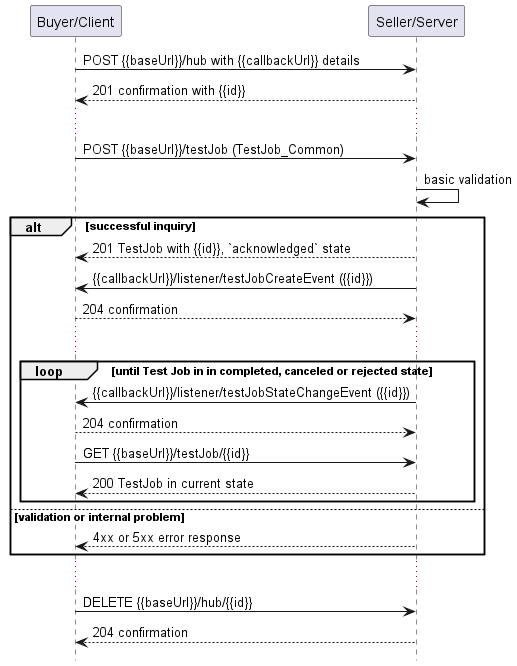

The diagram above was rendered by PlantUML. Its source (embedded in the PNG):
@startuml useCase7Notification

hide footbox

participant "Buyer/Client" as B
participant "Seller/Server" as S

B -> S: POST {{baseUrl}}/hub with {{callbackUrl}} details
S --> B: 201 confirmation with {{id}}
...
B -> S: POST {{baseUrl}}/testJob (TestJob_Common)
S -> S: basic validation

alt successful inquiry
  S --> B: 201 TestJob with {{id}}, `acknowledged` state 
  S -> B: {{callbackUrl}}/listener/testJobCreateEvent ({{id}})
  B --> S: 204 confirmation

  ...

  group loop [until Test Job in in completed, canceled or rejected state]
      S -> B: {{callbackUrl}}/listener/testJobStateChangeEvent ({{id}})
      B --> S: 204 confirmation
      B -> S:   GET {{baseUrl}}/testJob/{{id}}
      return 200 TestJob in current state
  end

else validation or internal problem
  S --> B : 4xx or 5xx error response
end 

...

B -> S : DELETE {{baseUrl}}/hub/{{id}} 
S --> B : 204 confirmation

@enduml